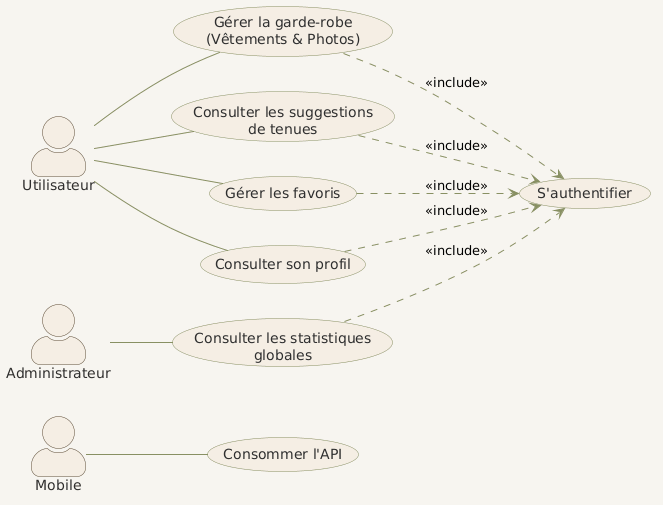

The diagram above was rendered by PlantUML. Its source (embedded in the PNG):
@startuml
skinparam actorStyle awesome
left to right direction

'========================
' STYLE GLOBAL
'========================
skinparam backgroundColor #F7F5F0
skinparam shadowing false

skinparam actor {
    BorderColor #5C4A35
    FontColor #2F2F2F
    BackgroundColor #F5EEE4
}

skinparam usecase {
    BackgroundColor #F5EEE4
    BorderColor #889063
    FontColor #2F2F2F
    ArrowColor #889063
}

'========================
' ACTEURS
'========================
actor "Mobile" as Mobile
actor "Utilisateur" as U
actor "Administrateur" as Admin

'========================
' CAS D'UTILISATION
'========================

' --- Mobile ---
usecase "Consommer l'API" as UC_API

' --- Utilisateur ---

usecase "Gérer la garde-robe\n(Vêtements & Photos)" as UC_DRESSING
usecase "Consulter les suggestions\nde tenues" as UC_SUGGEST
usecase "Gérer les favoris" as UC_FAVORITES
usecase "Consulter son profil" as UC_PROFILE

' --- Administrateur ---
usecase "Consulter les statistiques\nglobales" as UC_STATS

' --- Authentification (hub à droite) ---
usecase "S'authentifier" as UC_AUTH

'========================
' ASSOCIATIONS ACTEURS -> CAS
'========================
Mobile -- UC_API

U -- UC_DRESSING
U -- UC_SUGGEST
U -- UC_FAVORITES
U -- UC_PROFILE

Admin -- UC_STATS

'========================
' INCLUSIONS VERS S'AUTHENTIFIER
'========================
UC_DRESSING ..> UC_AUTH : <<include>>
UC_SUGGEST ..> UC_AUTH : <<include>>
UC_FAVORITES ..> UC_AUTH : <<include>>
UC_PROFILE ..> UC_AUTH : <<include>>
UC_STATS ..> UC_AUTH : <<include>>
@enduml